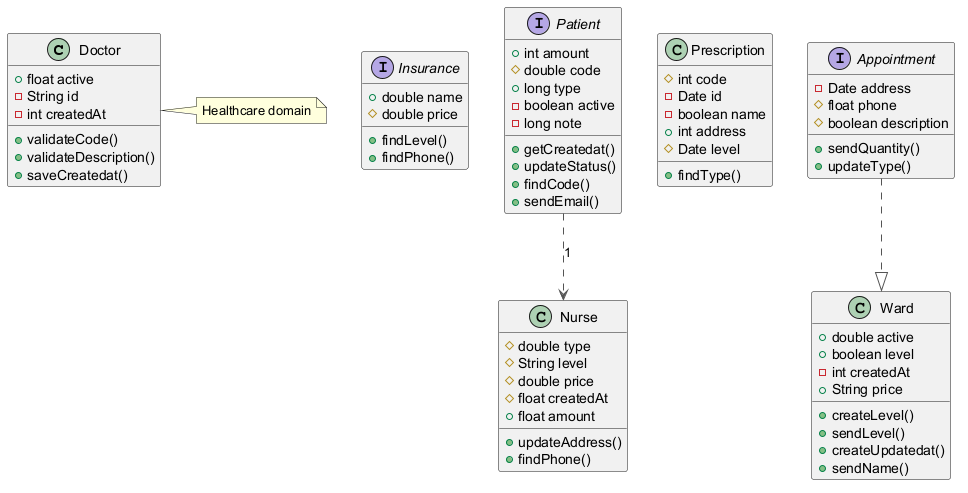

The diagram above was rendered by PlantUML. Its source (embedded in the PNG):
@startuml
skinparam ArrowColor #555555
class Doctor {
  +float active
  -String id
  -int createdAt
  +validateCode()
  +validateDescription()
  +saveCreatedat()
}
interface Insurance {
  +double name
  #double price
  +findLevel()
  +findPhone()
}
interface Patient {
  +int amount
  #double code
  +long type
  -boolean active
  -long note
  +getCreatedat()
  +updateStatus()
  +findCode()
  +sendEmail()
}
class Prescription {
  #int code
  -Date id
  -boolean name
  +int address
  #Date level
  +findType()
}
interface Appointment {
  -Date address
  #float phone
  #boolean description
  +sendQuantity()
  +updateType()
}
class Ward {
  +double active
  +boolean level
  -int createdAt
  +String price
  +createLevel()
  +sendLevel()
  +createUpdatedat()
  +sendName()
}
class Nurse {
  #double type
  #String level
  #double price
  #float createdAt
  +float amount
  +updateAddress()
  +findPhone()
}
Patient ..> Nurse : "1"
Appointment ..|> Ward
note right of Doctor : Healthcare domain
@enduml